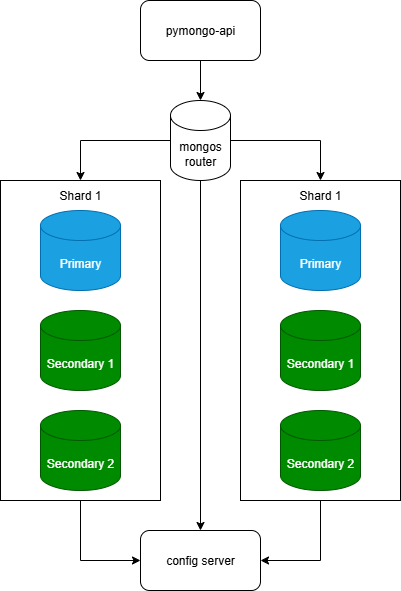

The diagram above was exported from draw.io. Its source (the exported page's mxGraphModel, read from the mxfile embedded in the PNG):
<mxGraphModel dx="1042" dy="535" grid="1" gridSize="10" guides="1" tooltips="1" connect="1" arrows="1" fold="1" page="1" pageScale="1" pageWidth="1169" pageHeight="827" math="0" shadow="0">
  <root>
    <mxCell id="0" />
    <mxCell id="1" parent="0" />
    <mxCell id="kn0jL93G-Lw_tTjibuzb-13" value="" style="rounded=0;whiteSpace=wrap;html=1;" vertex="1" parent="1">
      <mxGeometry x="340" y="310" width="160" height="320" as="geometry" />
    </mxCell>
    <mxCell id="kn0jL93G-Lw_tTjibuzb-9" style="edgeStyle=orthogonalEdgeStyle;rounded=0;orthogonalLoop=1;jettySize=auto;html=1;entryX=0.5;entryY=0;entryDx=0;entryDy=0;" edge="1" parent="1" source="zA23MoTUsTF4_91t8viU-2" target="kn0jL93G-Lw_tTjibuzb-8">
      <mxGeometry relative="1" as="geometry" />
    </mxCell>
    <mxCell id="kn0jL93G-Lw_tTjibuzb-29" style="edgeStyle=orthogonalEdgeStyle;rounded=0;orthogonalLoop=1;jettySize=auto;html=1;entryX=0.5;entryY=0;entryDx=0;entryDy=0;" edge="1" parent="1" source="zA23MoTUsTF4_91t8viU-2" target="kn0jL93G-Lw_tTjibuzb-28">
      <mxGeometry relative="1" as="geometry" />
    </mxCell>
    <mxCell id="zA23MoTUsTF4_91t8viU-2" value="mongos router" style="shape=cylinder3;whiteSpace=wrap;html=1;boundedLbl=1;backgroundOutline=1;size=15;" parent="1" vertex="1">
      <mxGeometry x="510" y="230" width="60" height="80" as="geometry" />
    </mxCell>
    <mxCell id="kn0jL93G-Lw_tTjibuzb-2" style="edgeStyle=orthogonalEdgeStyle;rounded=0;orthogonalLoop=1;jettySize=auto;html=1;" edge="1" parent="1" source="zA23MoTUsTF4_91t8viU-3" target="zA23MoTUsTF4_91t8viU-2">
      <mxGeometry relative="1" as="geometry" />
    </mxCell>
    <mxCell id="zA23MoTUsTF4_91t8viU-3" value="pymongo-api" style="rounded=1;whiteSpace=wrap;html=1;" parent="1" vertex="1">
      <mxGeometry x="480" y="130" width="120" height="60" as="geometry" />
    </mxCell>
    <mxCell id="kn0jL93G-Lw_tTjibuzb-11" style="edgeStyle=orthogonalEdgeStyle;rounded=0;orthogonalLoop=1;jettySize=auto;html=1;entryX=0;entryY=0.5;entryDx=0;entryDy=0;exitX=0.5;exitY=1;exitDx=0;exitDy=0;" edge="1" parent="1" source="kn0jL93G-Lw_tTjibuzb-13" target="kn0jL93G-Lw_tTjibuzb-8">
      <mxGeometry relative="1" as="geometry" />
    </mxCell>
    <mxCell id="kn0jL93G-Lw_tTjibuzb-3" value="Secondary 2" style="shape=cylinder3;whiteSpace=wrap;html=1;boundedLbl=1;backgroundOutline=1;size=15;fillColor=#008a00;fontColor=#ffffff;strokeColor=#005700;" vertex="1" parent="1">
      <mxGeometry x="380" y="540" width="80" height="80" as="geometry" />
    </mxCell>
    <mxCell id="kn0jL93G-Lw_tTjibuzb-7" style="edgeStyle=orthogonalEdgeStyle;rounded=0;orthogonalLoop=1;jettySize=auto;html=1;entryX=0.5;entryY=0;entryDx=0;entryDy=0;" edge="1" parent="1" source="zA23MoTUsTF4_91t8viU-2" target="kn0jL93G-Lw_tTjibuzb-13">
      <mxGeometry relative="1" as="geometry" />
    </mxCell>
    <mxCell id="kn0jL93G-Lw_tTjibuzb-8" value="config server" style="rounded=1;whiteSpace=wrap;html=1;" vertex="1" parent="1">
      <mxGeometry x="480" y="660" width="120" height="60" as="geometry" />
    </mxCell>
    <mxCell id="kn0jL93G-Lw_tTjibuzb-14" value="Secondary 1" style="shape=cylinder3;whiteSpace=wrap;html=1;boundedLbl=1;backgroundOutline=1;size=15;fillColor=#008a00;fontColor=#ffffff;strokeColor=#005700;" vertex="1" parent="1">
      <mxGeometry x="380" y="440" width="80" height="80" as="geometry" />
    </mxCell>
    <mxCell id="kn0jL93G-Lw_tTjibuzb-15" value="Primary" style="shape=cylinder3;whiteSpace=wrap;html=1;boundedLbl=1;backgroundOutline=1;size=15;fillColor=#1ba1e2;fontColor=#ffffff;strokeColor=#006EAF;" vertex="1" parent="1">
      <mxGeometry x="380" y="340" width="80" height="80" as="geometry" />
    </mxCell>
    <mxCell id="kn0jL93G-Lw_tTjibuzb-16" value="Shard 1" style="text;html=1;align=center;verticalAlign=middle;whiteSpace=wrap;rounded=0;" vertex="1" parent="1">
      <mxGeometry x="390" y="310" width="60" height="30" as="geometry" />
    </mxCell>
    <mxCell id="kn0jL93G-Lw_tTjibuzb-30" style="edgeStyle=orthogonalEdgeStyle;rounded=0;orthogonalLoop=1;jettySize=auto;html=1;entryX=1;entryY=0.5;entryDx=0;entryDy=0;" edge="1" parent="1" source="kn0jL93G-Lw_tTjibuzb-24" target="kn0jL93G-Lw_tTjibuzb-8">
      <mxGeometry relative="1" as="geometry" />
    </mxCell>
    <mxCell id="kn0jL93G-Lw_tTjibuzb-24" value="" style="rounded=0;whiteSpace=wrap;html=1;" vertex="1" parent="1">
      <mxGeometry x="580" y="310" width="160" height="320" as="geometry" />
    </mxCell>
    <mxCell id="kn0jL93G-Lw_tTjibuzb-25" value="Secondary 2" style="shape=cylinder3;whiteSpace=wrap;html=1;boundedLbl=1;backgroundOutline=1;size=15;fillColor=#008a00;fontColor=#ffffff;strokeColor=#005700;" vertex="1" parent="1">
      <mxGeometry x="620" y="540" width="80" height="80" as="geometry" />
    </mxCell>
    <mxCell id="kn0jL93G-Lw_tTjibuzb-26" value="Secondary 1" style="shape=cylinder3;whiteSpace=wrap;html=1;boundedLbl=1;backgroundOutline=1;size=15;fillColor=#008a00;fontColor=#ffffff;strokeColor=#005700;" vertex="1" parent="1">
      <mxGeometry x="620" y="440" width="80" height="80" as="geometry" />
    </mxCell>
    <mxCell id="kn0jL93G-Lw_tTjibuzb-27" value="Primary" style="shape=cylinder3;whiteSpace=wrap;html=1;boundedLbl=1;backgroundOutline=1;size=15;fillColor=#1ba1e2;fontColor=#ffffff;strokeColor=#006EAF;" vertex="1" parent="1">
      <mxGeometry x="620" y="340" width="80" height="80" as="geometry" />
    </mxCell>
    <mxCell id="kn0jL93G-Lw_tTjibuzb-28" value="Shard 1" style="text;html=1;align=center;verticalAlign=middle;whiteSpace=wrap;rounded=0;" vertex="1" parent="1">
      <mxGeometry x="630" y="310" width="60" height="30" as="geometry" />
    </mxCell>
  </root>
</mxGraphModel>